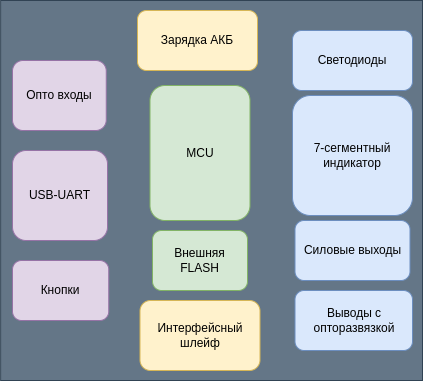

The diagram above was exported from draw.io. Its source (the exported page's mxGraphModel, read from the mxfile embedded in the PNG):
<mxGraphModel dx="368" dy="681" grid="1" gridSize="10" guides="1" tooltips="1" connect="1" arrows="1" fold="1" page="1" pageScale="1" pageWidth="850" pageHeight="1100" math="0" shadow="0">
  <root>
    <mxCell id="0" />
    <mxCell id="1" parent="0" />
    <mxCell id="67mpwmQs4n41sMVmkzcX-1" value="" style="rounded=0;whiteSpace=wrap;html=1;fillColor=#647687;fontColor=#ffffff;strokeColor=#314354;" vertex="1" parent="1">
      <mxGeometry x="148.13" y="110" width="421.87" height="380" as="geometry" />
    </mxCell>
    <mxCell id="oQY2QKJDXwxW0SpTHhze-2" value="MCU" style="rounded=1;whiteSpace=wrap;html=1;fillColor=#d5e8d4;strokeColor=#82b366;" parent="1" vertex="1">
      <mxGeometry x="297.5" y="195" width="100" height="135" as="geometry" />
    </mxCell>
    <mxCell id="oQY2QKJDXwxW0SpTHhze-3" value="USB-UART" style="rounded=1;whiteSpace=wrap;html=1;fillColor=#e1d5e7;strokeColor=#9673a6;" parent="1" vertex="1">
      <mxGeometry x="160" y="260" width="95" height="90" as="geometry" />
    </mxCell>
    <mxCell id="oQY2QKJDXwxW0SpTHhze-4" value="Зарядка АКБ" style="rounded=1;whiteSpace=wrap;html=1;fillColor=#fff2cc;strokeColor=#d6b656;" parent="1" vertex="1">
      <mxGeometry x="285" y="120" width="120" height="60" as="geometry" />
    </mxCell>
    <mxCell id="oQY2QKJDXwxW0SpTHhze-5" value="7-сегментный индикатор" style="rounded=1;whiteSpace=wrap;html=1;fillColor=#dae8fc;strokeColor=#6c8ebf;" parent="1" vertex="1">
      <mxGeometry x="440" y="205" width="120" height="120" as="geometry" />
    </mxCell>
    <mxCell id="oQY2QKJDXwxW0SpTHhze-6" value="Светодиоды" style="rounded=1;whiteSpace=wrap;html=1;fillColor=#dae8fc;strokeColor=#6c8ebf;" parent="1" vertex="1">
      <mxGeometry x="440" y="140" width="120" height="60" as="geometry" />
    </mxCell>
    <mxCell id="oQY2QKJDXwxW0SpTHhze-8" value="Силовые выходы" style="rounded=1;whiteSpace=wrap;html=1;fillColor=#dae8fc;strokeColor=#6c8ebf;" parent="1" vertex="1">
      <mxGeometry x="442.5" y="330" width="115" height="60" as="geometry" />
    </mxCell>
    <mxCell id="oQY2QKJDXwxW0SpTHhze-9" value="Выводы с опторазвязкой" style="rounded=1;whiteSpace=wrap;html=1;fillColor=#dae8fc;strokeColor=#6c8ebf;" parent="1" vertex="1">
      <mxGeometry x="442.5" y="400" width="117.5" height="60" as="geometry" />
    </mxCell>
    <mxCell id="oQY2QKJDXwxW0SpTHhze-10" value="Кнопки" style="rounded=1;whiteSpace=wrap;html=1;fillColor=#e1d5e7;strokeColor=#9673a6;" parent="1" vertex="1">
      <mxGeometry x="160" y="370" width="96.25" height="60" as="geometry" />
    </mxCell>
    <mxCell id="oQY2QKJDXwxW0SpTHhze-11" value="Опто входы" style="rounded=1;whiteSpace=wrap;html=1;fillColor=#e1d5e7;strokeColor=#9673a6;" parent="1" vertex="1">
      <mxGeometry x="160" y="170" width="93.75" height="70" as="geometry" />
    </mxCell>
    <mxCell id="oQY2QKJDXwxW0SpTHhze-12" value="Внешняя &lt;br&gt;FLASH" style="rounded=1;whiteSpace=wrap;html=1;fillColor=#d5e8d4;strokeColor=#82b366;" parent="1" vertex="1">
      <mxGeometry x="300" y="340" width="95" height="60" as="geometry" />
    </mxCell>
    <mxCell id="oQY2QKJDXwxW0SpTHhze-14" value="Интерфейсный шлейф" style="rounded=1;whiteSpace=wrap;html=1;fillColor=#fff2cc;strokeColor=#d6b656;" parent="1" vertex="1">
      <mxGeometry x="287.5" y="410" width="120" height="70" as="geometry" />
    </mxCell>
  </root>
</mxGraphModel>